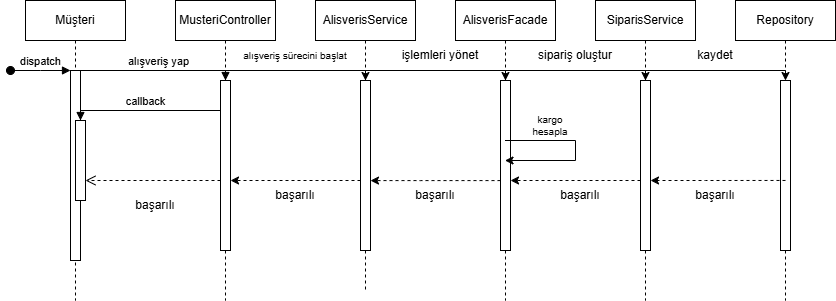

The diagram above was exported from draw.io. Its source (the exported page's mxGraphModel, read from the mxfile embedded in the PNG):
<mxGraphModel dx="1030" dy="608" grid="1" gridSize="10" guides="1" tooltips="1" connect="1" arrows="1" fold="1" page="1" pageScale="1" pageWidth="1169" pageHeight="1654" math="0" shadow="0">
  <root>
    <mxCell id="0" />
    <mxCell id="1" parent="0" />
    <mxCell id="aM9ryv3xv72pqoxQDRHE-1" parent="1" style="shape=umlLifeline;perimeter=lifelinePerimeter;whiteSpace=wrap;html=1;container=0;dropTarget=0;collapsible=0;recursiveResize=0;outlineConnect=0;portConstraint=eastwest;newEdgeStyle={&quot;edgeStyle&quot;:&quot;elbowEdgeStyle&quot;,&quot;elbow&quot;:&quot;vertical&quot;,&quot;curved&quot;:0,&quot;rounded&quot;:0};" value="Müşteri" vertex="1">
      <mxGeometry height="300" width="100" x="30" y="50" as="geometry" />
    </mxCell>
    <mxCell id="aM9ryv3xv72pqoxQDRHE-2" parent="aM9ryv3xv72pqoxQDRHE-1" style="html=1;points=[];perimeter=orthogonalPerimeter;outlineConnect=0;targetShapes=umlLifeline;portConstraint=eastwest;newEdgeStyle={&quot;edgeStyle&quot;:&quot;elbowEdgeStyle&quot;,&quot;elbow&quot;:&quot;vertical&quot;,&quot;curved&quot;:0,&quot;rounded&quot;:0};" value="" vertex="1">
      <mxGeometry height="190" width="10" x="45" y="70" as="geometry" />
    </mxCell>
    <mxCell id="aM9ryv3xv72pqoxQDRHE-3" edge="1" parent="aM9ryv3xv72pqoxQDRHE-1" style="html=1;verticalAlign=bottom;startArrow=oval;endArrow=block;startSize=8;edgeStyle=elbowEdgeStyle;elbow=vertical;curved=0;rounded=0;" target="aM9ryv3xv72pqoxQDRHE-2" value="dispatch">
      <mxGeometry relative="1" as="geometry">
        <mxPoint x="-15" y="70" as="sourcePoint" />
      </mxGeometry>
    </mxCell>
    <mxCell id="aM9ryv3xv72pqoxQDRHE-4" parent="aM9ryv3xv72pqoxQDRHE-1" style="html=1;points=[];perimeter=orthogonalPerimeter;outlineConnect=0;targetShapes=umlLifeline;portConstraint=eastwest;newEdgeStyle={&quot;edgeStyle&quot;:&quot;elbowEdgeStyle&quot;,&quot;elbow&quot;:&quot;vertical&quot;,&quot;curved&quot;:0,&quot;rounded&quot;:0};" value="" vertex="1">
      <mxGeometry height="80" width="10" x="50" y="120" as="geometry" />
    </mxCell>
    <mxCell id="aM9ryv3xv72pqoxQDRHE-5" parent="1" style="shape=umlLifeline;perimeter=lifelinePerimeter;whiteSpace=wrap;html=1;container=0;dropTarget=0;collapsible=0;recursiveResize=0;outlineConnect=0;portConstraint=eastwest;newEdgeStyle={&quot;edgeStyle&quot;:&quot;elbowEdgeStyle&quot;,&quot;elbow&quot;:&quot;vertical&quot;,&quot;curved&quot;:0,&quot;rounded&quot;:0};" value="MusteriController" vertex="1">
      <mxGeometry height="300" width="100" x="180" y="50" as="geometry" />
    </mxCell>
    <mxCell id="aM9ryv3xv72pqoxQDRHE-6" parent="aM9ryv3xv72pqoxQDRHE-5" style="html=1;points=[];perimeter=orthogonalPerimeter;outlineConnect=0;targetShapes=umlLifeline;portConstraint=eastwest;newEdgeStyle={&quot;edgeStyle&quot;:&quot;elbowEdgeStyle&quot;,&quot;elbow&quot;:&quot;vertical&quot;,&quot;curved&quot;:0,&quot;rounded&quot;:0};" value="" vertex="1">
      <mxGeometry height="170" width="10" x="45" y="80" as="geometry" />
    </mxCell>
    <mxCell id="aM9ryv3xv72pqoxQDRHE-7" edge="1" parent="1" source="aM9ryv3xv72pqoxQDRHE-2" style="html=1;verticalAlign=bottom;endArrow=block;edgeStyle=elbowEdgeStyle;elbow=vertical;curved=0;rounded=0;" target="aM9ryv3xv72pqoxQDRHE-6" value="alışveriş yap">
      <mxGeometry relative="1" as="geometry">
        <Array as="points">
          <mxPoint x="180" y="120" />
        </Array>
        <mxPoint x="195" y="130" as="sourcePoint" />
      </mxGeometry>
    </mxCell>
    <mxCell id="aM9ryv3xv72pqoxQDRHE-8" edge="1" parent="1" source="aM9ryv3xv72pqoxQDRHE-6" style="html=1;verticalAlign=bottom;endArrow=open;dashed=1;endSize=8;edgeStyle=elbowEdgeStyle;elbow=vertical;curved=0;rounded=0;" target="aM9ryv3xv72pqoxQDRHE-4" value="">
      <mxGeometry relative="1" as="geometry">
        <Array as="points">
          <mxPoint x="195" y="230" />
        </Array>
        <mxPoint x="230" y="230" as="sourcePoint" />
        <mxPoint x="90" y="230" as="targetPoint" />
      </mxGeometry>
    </mxCell>
    <mxCell id="aM9ryv3xv72pqoxQDRHE-9" edge="1" parent="1" source="aM9ryv3xv72pqoxQDRHE-6" style="html=1;verticalAlign=bottom;endArrow=block;edgeStyle=elbowEdgeStyle;elbow=vertical;curved=0;rounded=0;" target="aM9ryv3xv72pqoxQDRHE-4" value="callback">
      <mxGeometry relative="1" as="geometry">
        <Array as="points">
          <mxPoint x="190" y="160" />
        </Array>
        <mxPoint x="175" y="160" as="sourcePoint" />
      </mxGeometry>
    </mxCell>
    <mxCell id="HMN3qqnL06wbO-RQHdJ1-1" parent="1" style="shape=umlLifeline;perimeter=lifelinePerimeter;whiteSpace=wrap;html=1;container=0;dropTarget=0;collapsible=0;recursiveResize=0;outlineConnect=0;portConstraint=eastwest;newEdgeStyle={&quot;edgeStyle&quot;:&quot;elbowEdgeStyle&quot;,&quot;elbow&quot;:&quot;vertical&quot;,&quot;curved&quot;:0,&quot;rounded&quot;:0};" value="AlisverisService" vertex="1">
      <mxGeometry height="290" width="100" x="320" y="50" as="geometry" />
    </mxCell>
    <mxCell id="HMN3qqnL06wbO-RQHdJ1-2" parent="HMN3qqnL06wbO-RQHdJ1-1" style="html=1;points=[];perimeter=orthogonalPerimeter;outlineConnect=0;targetShapes=umlLifeline;portConstraint=eastwest;newEdgeStyle={&quot;edgeStyle&quot;:&quot;elbowEdgeStyle&quot;,&quot;elbow&quot;:&quot;vertical&quot;,&quot;curved&quot;:0,&quot;rounded&quot;:0};" value="" vertex="1">
      <mxGeometry height="170" width="10" x="45" y="80" as="geometry" />
    </mxCell>
    <mxCell id="HMN3qqnL06wbO-RQHdJ1-5" parent="1" style="shape=umlLifeline;perimeter=lifelinePerimeter;whiteSpace=wrap;html=1;container=0;dropTarget=0;collapsible=0;recursiveResize=0;outlineConnect=0;portConstraint=eastwest;newEdgeStyle={&quot;edgeStyle&quot;:&quot;elbowEdgeStyle&quot;,&quot;elbow&quot;:&quot;vertical&quot;,&quot;curved&quot;:0,&quot;rounded&quot;:0};" value="AlisverisFacade" vertex="1">
      <mxGeometry height="300" width="100" x="460" y="50" as="geometry" />
    </mxCell>
    <mxCell id="HMN3qqnL06wbO-RQHdJ1-6" parent="HMN3qqnL06wbO-RQHdJ1-5" style="html=1;points=[];perimeter=orthogonalPerimeter;outlineConnect=0;targetShapes=umlLifeline;portConstraint=eastwest;newEdgeStyle={&quot;edgeStyle&quot;:&quot;elbowEdgeStyle&quot;,&quot;elbow&quot;:&quot;vertical&quot;,&quot;curved&quot;:0,&quot;rounded&quot;:0};" value="" vertex="1">
      <mxGeometry height="170" width="10" x="45" y="80" as="geometry" />
    </mxCell>
    <mxCell id="HMN3qqnL06wbO-RQHdJ1-11" parent="1" style="shape=umlLifeline;perimeter=lifelinePerimeter;whiteSpace=wrap;html=1;container=0;dropTarget=0;collapsible=0;recursiveResize=0;outlineConnect=0;portConstraint=eastwest;newEdgeStyle={&quot;edgeStyle&quot;:&quot;elbowEdgeStyle&quot;,&quot;elbow&quot;:&quot;vertical&quot;,&quot;curved&quot;:0,&quot;rounded&quot;:0};" value="Repository" vertex="1">
      <mxGeometry height="300" width="100" x="740" y="50" as="geometry" />
    </mxCell>
    <mxCell id="HMN3qqnL06wbO-RQHdJ1-12" parent="HMN3qqnL06wbO-RQHdJ1-11" style="html=1;points=[];perimeter=orthogonalPerimeter;outlineConnect=0;targetShapes=umlLifeline;portConstraint=eastwest;newEdgeStyle={&quot;edgeStyle&quot;:&quot;elbowEdgeStyle&quot;,&quot;elbow&quot;:&quot;vertical&quot;,&quot;curved&quot;:0,&quot;rounded&quot;:0};" value="" vertex="1">
      <mxGeometry height="170" width="10" x="45" y="80" as="geometry" />
    </mxCell>
    <mxCell id="HMN3qqnL06wbO-RQHdJ1-14" parent="1" style="shape=umlLifeline;perimeter=lifelinePerimeter;whiteSpace=wrap;html=1;container=0;dropTarget=0;collapsible=0;recursiveResize=0;outlineConnect=0;portConstraint=eastwest;newEdgeStyle={&quot;edgeStyle&quot;:&quot;elbowEdgeStyle&quot;,&quot;elbow&quot;:&quot;vertical&quot;,&quot;curved&quot;:0,&quot;rounded&quot;:0};" value="SiparisService" vertex="1">
      <mxGeometry height="300" width="100" x="600" y="50" as="geometry" />
    </mxCell>
    <mxCell id="HMN3qqnL06wbO-RQHdJ1-15" parent="HMN3qqnL06wbO-RQHdJ1-14" style="html=1;points=[];perimeter=orthogonalPerimeter;outlineConnect=0;targetShapes=umlLifeline;portConstraint=eastwest;newEdgeStyle={&quot;edgeStyle&quot;:&quot;elbowEdgeStyle&quot;,&quot;elbow&quot;:&quot;vertical&quot;,&quot;curved&quot;:0,&quot;rounded&quot;:0};" value="" vertex="1">
      <mxGeometry height="170" width="10" x="45" y="80" as="geometry" />
    </mxCell>
    <mxCell id="HMN3qqnL06wbO-RQHdJ1-17" edge="1" parent="1" source="aM9ryv3xv72pqoxQDRHE-6" style="endArrow=classic;html=1;rounded=0;" target="HMN3qqnL06wbO-RQHdJ1-2" value="">
      <mxGeometry height="50" relative="1" width="50" as="geometry">
        <Array as="points">
          <mxPoint x="230" y="120" />
          <mxPoint x="370" y="120" />
        </Array>
        <mxPoint x="250" y="200" as="sourcePoint" />
        <mxPoint x="300" y="150" as="targetPoint" />
      </mxGeometry>
    </mxCell>
    <mxCell id="HMN3qqnL06wbO-RQHdJ1-18" edge="1" parent="1" style="endArrow=classic;html=1;rounded=0;" target="HMN3qqnL06wbO-RQHdJ1-6" value="">
      <mxGeometry height="50" relative="1" width="50" as="geometry">
        <Array as="points">
          <mxPoint x="370" y="120" />
          <mxPoint x="510" y="120" />
        </Array>
        <mxPoint x="370" y="130" as="sourcePoint" />
        <mxPoint x="490" y="140" as="targetPoint" />
      </mxGeometry>
    </mxCell>
    <mxCell id="HMN3qqnL06wbO-RQHdJ1-19" edge="1" parent="1" style="endArrow=classic;html=1;rounded=0;" target="HMN3qqnL06wbO-RQHdJ1-15" value="">
      <mxGeometry height="50" relative="1" width="50" as="geometry">
        <Array as="points">
          <mxPoint x="510" y="120" />
          <mxPoint x="650" y="120" />
        </Array>
        <mxPoint x="510" y="130" as="sourcePoint" />
        <mxPoint x="650" y="130" as="targetPoint" />
      </mxGeometry>
    </mxCell>
    <mxCell id="HMN3qqnL06wbO-RQHdJ1-22" parent="1" style="text;html=1;whiteSpace=wrap;strokeColor=none;fillColor=none;align=center;verticalAlign=middle;rounded=0;fontSize=10;" value="alışveriş sürecini başlat" vertex="1">
      <mxGeometry height="30" width="120" x="240" y="90" as="geometry" />
    </mxCell>
    <mxCell id="HMN3qqnL06wbO-RQHdJ1-23" edge="1" parent="1" style="endArrow=classic;html=1;rounded=0;" target="HMN3qqnL06wbO-RQHdJ1-12" value="">
      <mxGeometry height="50" relative="1" width="50" as="geometry">
        <Array as="points">
          <mxPoint x="650" y="120" />
          <mxPoint x="790" y="120" />
        </Array>
        <mxPoint x="650" y="130" as="sourcePoint" />
        <mxPoint x="790" y="130" as="targetPoint" />
      </mxGeometry>
    </mxCell>
    <mxCell id="HMN3qqnL06wbO-RQHdJ1-25" parent="1" style="text;html=1;whiteSpace=wrap;strokeColor=none;fillColor=none;align=center;verticalAlign=middle;rounded=0;" value="işlemleri yönet" vertex="1">
      <mxGeometry height="30" width="90" x="400" y="90" as="geometry" />
    </mxCell>
    <mxCell id="HMN3qqnL06wbO-RQHdJ1-26" parent="1" style="text;html=1;whiteSpace=wrap;strokeColor=none;fillColor=none;align=center;verticalAlign=middle;rounded=0;" value="sipariş oluştur" vertex="1">
      <mxGeometry height="30" width="100" x="530" y="90" as="geometry" />
    </mxCell>
    <mxCell id="HMN3qqnL06wbO-RQHdJ1-28" edge="1" parent="1" source="HMN3qqnL06wbO-RQHdJ1-5" style="endArrow=classic;html=1;rounded=0;" target="HMN3qqnL06wbO-RQHdJ1-5" value="">
      <mxGeometry height="50" relative="1" width="50" as="geometry">
        <mxPoint x="460" y="280" as="sourcePoint" />
        <mxPoint x="500" y="230" as="targetPoint" />
      </mxGeometry>
    </mxCell>
    <mxCell id="HMN3qqnL06wbO-RQHdJ1-29" parent="1" style="text;html=1;whiteSpace=wrap;strokeColor=none;fillColor=none;align=center;verticalAlign=middle;rounded=0;fontSize=10;" value="kargo hesapla" vertex="1">
      <mxGeometry height="30" width="60" x="525" y="160" as="geometry" />
    </mxCell>
    <mxCell id="HMN3qqnL06wbO-RQHdJ1-30" parent="1" style="text;html=1;whiteSpace=wrap;strokeColor=none;fillColor=none;align=center;verticalAlign=middle;rounded=0;" value="kaydet" vertex="1">
      <mxGeometry height="30" width="60" x="690" y="90" as="geometry" />
    </mxCell>
    <mxCell id="HMN3qqnL06wbO-RQHdJ1-32" edge="1" parent="1" source="HMN3qqnL06wbO-RQHdJ1-12" style="endArrow=classic;html=1;rounded=0;exitX=0.5;exitY=0.588;exitDx=0;exitDy=0;exitPerimeter=0;dashed=1;" target="HMN3qqnL06wbO-RQHdJ1-15" value="">
      <mxGeometry height="50" relative="1" width="50" as="geometry">
        <Array as="points">
          <mxPoint x="710" y="230" />
        </Array>
        <mxPoint x="785" y="230" as="sourcePoint" />
        <mxPoint x="655" y="230" as="targetPoint" />
      </mxGeometry>
    </mxCell>
    <mxCell id="HMN3qqnL06wbO-RQHdJ1-33" edge="1" parent="1" source="HMN3qqnL06wbO-RQHdJ1-15" style="endArrow=classic;html=1;rounded=0;dashed=1;" target="HMN3qqnL06wbO-RQHdJ1-6" value="">
      <mxGeometry height="50" relative="1" width="50" as="geometry">
        <Array as="points">
          <mxPoint x="570" y="230" />
        </Array>
        <mxPoint x="645" y="230" as="sourcePoint" />
        <mxPoint x="515" y="230" as="targetPoint" />
      </mxGeometry>
    </mxCell>
    <mxCell id="HMN3qqnL06wbO-RQHdJ1-34" edge="1" parent="1" source="HMN3qqnL06wbO-RQHdJ1-6" style="endArrow=classic;html=1;rounded=0;dashed=1;" target="HMN3qqnL06wbO-RQHdJ1-2" value="">
      <mxGeometry height="50" relative="1" width="50" as="geometry">
        <Array as="points">
          <mxPoint x="425" y="230.07999999999998" />
        </Array>
        <mxPoint x="500" y="230.07999999999998" as="sourcePoint" />
        <mxPoint x="370" y="230" as="targetPoint" />
      </mxGeometry>
    </mxCell>
    <mxCell id="HMN3qqnL06wbO-RQHdJ1-35" edge="1" parent="1" source="HMN3qqnL06wbO-RQHdJ1-2" style="endArrow=classic;html=1;rounded=0;dashed=1;" target="aM9ryv3xv72pqoxQDRHE-6" value="">
      <mxGeometry height="50" relative="1" width="50" as="geometry">
        <Array as="points">
          <mxPoint x="290" y="230" />
        </Array>
        <mxPoint x="365" y="230" as="sourcePoint" />
        <mxPoint x="235" y="230" as="targetPoint" />
      </mxGeometry>
    </mxCell>
    <mxCell id="HMN3qqnL06wbO-RQHdJ1-36" parent="1" style="text;html=1;whiteSpace=wrap;strokeColor=none;fillColor=none;align=center;verticalAlign=middle;rounded=0;" value="başarılı" vertex="1">
      <mxGeometry height="30" width="60" x="690" y="230" as="geometry" />
    </mxCell>
    <mxCell id="HMN3qqnL06wbO-RQHdJ1-37" parent="1" style="text;html=1;whiteSpace=wrap;strokeColor=none;fillColor=none;align=center;verticalAlign=middle;rounded=0;" value="başarılı" vertex="1">
      <mxGeometry height="30" width="60" x="555" y="230" as="geometry" />
    </mxCell>
    <mxCell id="HMN3qqnL06wbO-RQHdJ1-38" parent="1" style="text;html=1;whiteSpace=wrap;strokeColor=none;fillColor=none;align=center;verticalAlign=middle;rounded=0;" value="başarılı" vertex="1">
      <mxGeometry height="30" width="60" x="410" y="230" as="geometry" />
    </mxCell>
    <mxCell id="HMN3qqnL06wbO-RQHdJ1-39" parent="1" style="text;html=1;whiteSpace=wrap;strokeColor=none;fillColor=none;align=center;verticalAlign=middle;rounded=0;" value="başarılı" vertex="1">
      <mxGeometry height="30" width="60" x="270" y="230" as="geometry" />
    </mxCell>
    <mxCell id="HMN3qqnL06wbO-RQHdJ1-40" parent="1" style="text;html=1;whiteSpace=wrap;strokeColor=none;fillColor=none;align=center;verticalAlign=middle;rounded=0;" value="başarılı" vertex="1">
      <mxGeometry height="30" width="60" x="130" y="240" as="geometry" />
    </mxCell>
  </root>
</mxGraphModel>